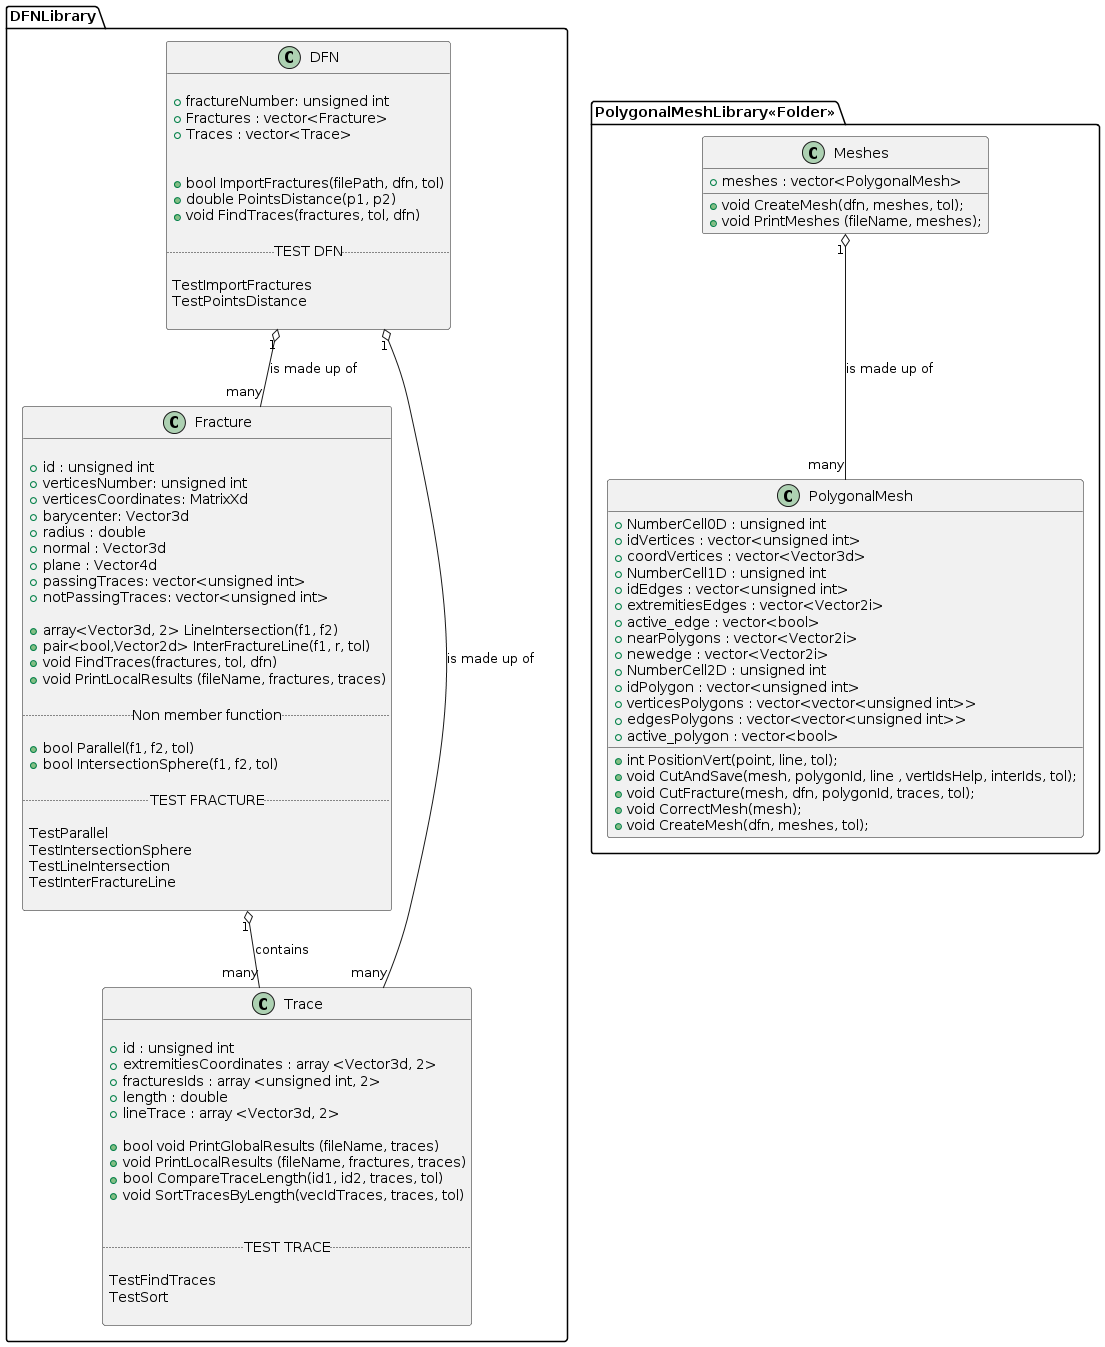

The diagram above was rendered by PlantUML. Its source (embedded in the PNG):
@startuml
package DFNLibrary <<Folder>>
{
class DFN
{

+ fractureNumber: unsigned int
+ Fractures : vector<Fracture>
+ Traces : vector<Trace>


+bool ImportFractures(filePath, dfn, tol)
+double PointsDistance(p1, p2)
+void FindTraces(fractures, tol, dfn)

..TEST DFN..

TestImportFractures
TestPointsDistance

}

class Fracture
{

+ id : unsigned int
+ verticesNumber: unsigned int
+ verticesCoordinates: MatrixXd
+ barycenter: Vector3d
+ radius : double
+ normal : Vector3d
+ plane : Vector4d
+ passingTraces: vector<unsigned int>
+ notPassingTraces: vector<unsigned int> 

+array<Vector3d, 2> LineIntersection(f1, f2)
+pair<bool,Vector2d> InterFractureLine(f1, r, tol)
+void FindTraces(fractures, tol, dfn)
+void PrintLocalResults (fileName, fractures, traces)

..Non member function..

+bool Parallel(f1, f2, tol)
+bool IntersectionSphere(f1, f2, tol)

..TEST FRACTURE..

TestParallel
TestIntersectionSphere
TestLineIntersection
TestInterFractureLine

}

class Trace
{

+ id : unsigned int
+ extremitiesCoordinates : array <Vector3d, 2>
+ fracturesIds : array <unsigned int, 2>
+ length : double
+ lineTrace : array <Vector3d, 2>

+bool void PrintGlobalResults (fileName, traces)
+void PrintLocalResults (fileName, fractures, traces)
+bool CompareTraceLength(id1, id2, traces, tol)
+void SortTracesByLength(vecIdTraces, traces, tol)


..TEST TRACE..

TestFindTraces
TestSort

}

DFN "1" o-- "many" Fracture : is made up of
DFN "1" o-- "many" Trace : is made up of
Fracture "1" o-- "many" Trace : contains

}

package PolygonalMeshLibrary<<Folder>>
{

class PolygonalMesh
{

+ NumberCell0D : unsigned int
+ idVertices : vector<unsigned int>
+ coordVertices : vector<Vector3d>
+ NumberCell1D : unsigned int 
+ idEdges : vector<unsigned int>
+ extremitiesEdges : vector<Vector2i>
+ active_edge : vector<bool>
+ nearPolygons : vector<Vector2i>
+ newedge : vector<Vector2i> 
+ NumberCell2D : unsigned int
+ idPolygon : vector<unsigned int>
+ verticesPolygons : vector<vector<unsigned int>>
+ edgesPolygons : vector<vector<unsigned int>>
+ active_polygon : vector<bool> 


+int PositionVert(point, line, tol);
+void CutAndSave(mesh, polygonId, line , vertIdsHelp, interIds, tol);
+void CutFracture(mesh, dfn, polygonId, traces, tol);
+void CorrectMesh(mesh);
+void CreateMesh(dfn, meshes, tol);

}

class Meshes{

+ meshes : vector<PolygonalMesh> 

+ void CreateMesh(dfn, meshes, tol);
+ void PrintMeshes (fileName, meshes);

}
Meshes"1" o-- "many" PolygonalMesh: is made up of
@enduml